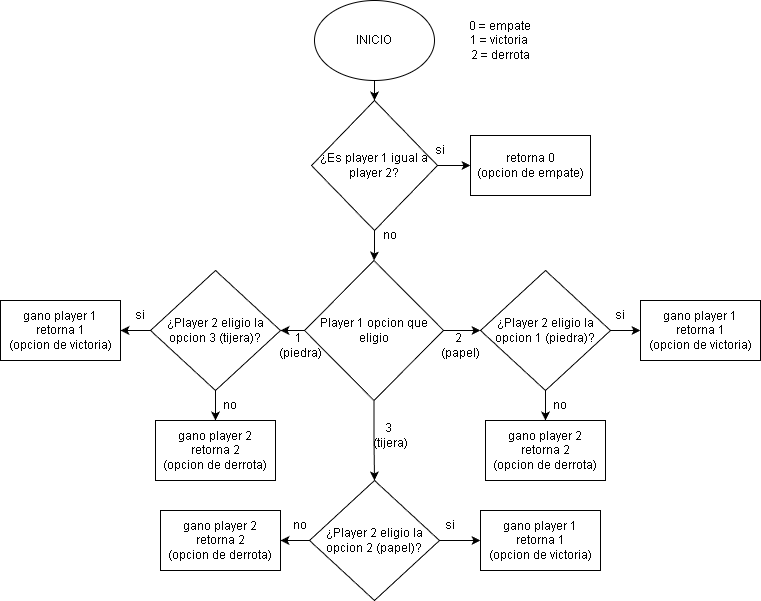

The diagram above was exported from draw.io. Its source (the exported page's mxGraphModel, read from the mxfile embedded in the PNG):
<mxGraphModel dx="749" dy="432" grid="1" gridSize="10" guides="1" tooltips="1" connect="1" arrows="1" fold="1" page="1" pageScale="1" pageWidth="1169" pageHeight="827" math="0" shadow="0">
  <root>
    <mxCell id="0" />
    <mxCell id="1" parent="0" />
    <mxCell id="5P9mLUW4jambZiZQmSjr-5" edge="1" parent="1" source="5P9mLUW4jambZiZQmSjr-1" style="edgeStyle=orthogonalEdgeStyle;rounded=0;orthogonalLoop=1;jettySize=auto;html=1;" target="5P9mLUW4jambZiZQmSjr-4" value="">
      <mxGeometry relative="1" as="geometry" />
    </mxCell>
    <mxCell id="5P9mLUW4jambZiZQmSjr-1" parent="1" style="ellipse;whiteSpace=wrap;html=1;" value="INICIO" vertex="1">
      <mxGeometry height="80" width="120" x="354" y="20" as="geometry" />
    </mxCell>
    <mxCell id="5P9mLUW4jambZiZQmSjr-9" edge="1" parent="1" source="5P9mLUW4jambZiZQmSjr-4" style="edgeStyle=orthogonalEdgeStyle;rounded=0;orthogonalLoop=1;jettySize=auto;html=1;" target="5P9mLUW4jambZiZQmSjr-8" value="">
      <mxGeometry relative="1" as="geometry" />
    </mxCell>
    <mxCell id="5P9mLUW4jambZiZQmSjr-11" edge="1" parent="1" source="5P9mLUW4jambZiZQmSjr-4" style="edgeStyle=orthogonalEdgeStyle;rounded=0;orthogonalLoop=1;jettySize=auto;html=1;" target="5P9mLUW4jambZiZQmSjr-10" value="">
      <mxGeometry relative="1" as="geometry" />
    </mxCell>
    <mxCell id="5P9mLUW4jambZiZQmSjr-4" parent="1" style="rhombus;whiteSpace=wrap;html=1;" value="¿Es player 1 igual a player 2?" vertex="1">
      <mxGeometry height="130" width="126" x="351" y="120" as="geometry" />
    </mxCell>
    <mxCell id="5P9mLUW4jambZiZQmSjr-8" parent="1" style="whiteSpace=wrap;html=1;" value="retorna 0&lt;div&gt;(opcion de empate)&lt;/div&gt;" vertex="1">
      <mxGeometry height="60" width="120" x="510" y="155" as="geometry" />
    </mxCell>
    <mxCell id="5P9mLUW4jambZiZQmSjr-13" edge="1" parent="1" source="5P9mLUW4jambZiZQmSjr-10" style="edgeStyle=orthogonalEdgeStyle;rounded=0;orthogonalLoop=1;jettySize=auto;html=1;" value="">
      <mxGeometry relative="1" as="geometry">
        <mxPoint x="520" y="350" as="targetPoint" />
      </mxGeometry>
    </mxCell>
    <mxCell id="5P9mLUW4jambZiZQmSjr-27" edge="1" parent="1" source="5P9mLUW4jambZiZQmSjr-10" style="edgeStyle=orthogonalEdgeStyle;rounded=0;orthogonalLoop=1;jettySize=auto;html=1;exitX=0;exitY=0.5;exitDx=0;exitDy=0;entryX=1;entryY=0.5;entryDx=0;entryDy=0;" target="5P9mLUW4jambZiZQmSjr-26">
      <mxGeometry relative="1" as="geometry" />
    </mxCell>
    <mxCell id="5P9mLUW4jambZiZQmSjr-38" edge="1" parent="1" source="5P9mLUW4jambZiZQmSjr-10" style="edgeStyle=orthogonalEdgeStyle;rounded=0;orthogonalLoop=1;jettySize=auto;html=1;exitX=0.5;exitY=1;exitDx=0;exitDy=0;entryX=0.5;entryY=0;entryDx=0;entryDy=0;" target="5P9mLUW4jambZiZQmSjr-36">
      <mxGeometry relative="1" as="geometry" />
    </mxCell>
    <mxCell id="5P9mLUW4jambZiZQmSjr-10" parent="1" style="rhombus;whiteSpace=wrap;html=1;" value="Player 1 opcion que eligio" vertex="1">
      <mxGeometry height="140" width="139" x="344" y="280" as="geometry" />
    </mxCell>
    <mxCell id="5P9mLUW4jambZiZQmSjr-14" parent="1" style="text;html=1;whiteSpace=wrap;strokeColor=none;fillColor=none;align=center;verticalAlign=middle;rounded=0;" value="2&amp;nbsp;&lt;div&gt;(papel)&lt;/div&gt;" vertex="1">
      <mxGeometry height="30" width="60" x="470" y="350" as="geometry" />
    </mxCell>
    <mxCell id="5P9mLUW4jambZiZQmSjr-19" edge="1" parent="1" source="5P9mLUW4jambZiZQmSjr-17" style="edgeStyle=orthogonalEdgeStyle;rounded=0;orthogonalLoop=1;jettySize=auto;html=1;" target="5P9mLUW4jambZiZQmSjr-18" value="">
      <mxGeometry relative="1" as="geometry" />
    </mxCell>
    <mxCell id="5P9mLUW4jambZiZQmSjr-23" edge="1" parent="1" source="5P9mLUW4jambZiZQmSjr-17" style="edgeStyle=orthogonalEdgeStyle;rounded=0;orthogonalLoop=1;jettySize=auto;html=1;" target="5P9mLUW4jambZiZQmSjr-22" value="">
      <mxGeometry relative="1" as="geometry" />
    </mxCell>
    <mxCell id="5P9mLUW4jambZiZQmSjr-17" parent="1" style="rhombus;whiteSpace=wrap;html=1;" value="¿Player 2 eligio la opcion 1 (piedra)?" vertex="1">
      <mxGeometry height="120" width="130" x="520" y="290" as="geometry" />
    </mxCell>
    <mxCell id="5P9mLUW4jambZiZQmSjr-18" parent="1" style="whiteSpace=wrap;html=1;" value="gano player 1&lt;div&gt;retorna 1&lt;/div&gt;&lt;div&gt;(opcion de victoria)&lt;/div&gt;" vertex="1">
      <mxGeometry height="60" width="120" x="680" y="320" as="geometry" />
    </mxCell>
    <mxCell id="5P9mLUW4jambZiZQmSjr-20" parent="1" style="text;html=1;whiteSpace=wrap;strokeColor=none;fillColor=none;align=center;verticalAlign=middle;rounded=0;" value="si" vertex="1">
      <mxGeometry height="30" width="60" x="630" y="320" as="geometry" />
    </mxCell>
    <mxCell id="5P9mLUW4jambZiZQmSjr-22" parent="1" style="whiteSpace=wrap;html=1;" value="gano player 2&lt;div&gt;&lt;span style=&quot;background-color: transparent; color: light-dark(rgb(0, 0, 0), rgb(255, 255, 255));&quot;&gt;retorna 2&lt;/span&gt;&lt;div&gt;(opcion de derrota)&lt;/div&gt;&lt;/div&gt;" vertex="1">
      <mxGeometry height="60" width="120" x="525" y="440" as="geometry" />
    </mxCell>
    <mxCell id="5P9mLUW4jambZiZQmSjr-24" parent="1" style="text;html=1;whiteSpace=wrap;strokeColor=none;fillColor=none;align=center;verticalAlign=middle;rounded=0;" value="0 = empate&lt;div&gt;1 = victoria&amp;nbsp;&lt;/div&gt;&lt;div&gt;2 = derrota&lt;/div&gt;" vertex="1">
      <mxGeometry height="30" width="80" x="500" y="45" as="geometry" />
    </mxCell>
    <mxCell id="5P9mLUW4jambZiZQmSjr-25" parent="1" style="text;html=1;whiteSpace=wrap;strokeColor=none;fillColor=none;align=center;verticalAlign=middle;rounded=0;" value="no" vertex="1">
      <mxGeometry height="30" width="60" x="570" y="410" as="geometry" />
    </mxCell>
    <mxCell id="5P9mLUW4jambZiZQmSjr-30" edge="1" parent="1" source="5P9mLUW4jambZiZQmSjr-26" style="edgeStyle=orthogonalEdgeStyle;rounded=0;orthogonalLoop=1;jettySize=auto;html=1;exitX=0;exitY=0.5;exitDx=0;exitDy=0;entryX=1;entryY=0.5;entryDx=0;entryDy=0;">
      <mxGeometry relative="1" as="geometry">
        <mxPoint x="160" y="350" as="targetPoint" />
      </mxGeometry>
    </mxCell>
    <mxCell id="5P9mLUW4jambZiZQmSjr-33" edge="1" parent="1" source="5P9mLUW4jambZiZQmSjr-26" style="edgeStyle=orthogonalEdgeStyle;rounded=0;orthogonalLoop=1;jettySize=auto;html=1;exitX=0.5;exitY=1;exitDx=0;exitDy=0;entryX=0.5;entryY=0;entryDx=0;entryDy=0;" target="5P9mLUW4jambZiZQmSjr-32">
      <mxGeometry relative="1" as="geometry" />
    </mxCell>
    <mxCell id="5P9mLUW4jambZiZQmSjr-26" parent="1" style="rhombus;whiteSpace=wrap;html=1;" value="¿Player 2 eligio la opcion 3 (tijera)?" vertex="1">
      <mxGeometry height="120" width="130" x="190" y="290" as="geometry" />
    </mxCell>
    <mxCell id="5P9mLUW4jambZiZQmSjr-28" parent="1" style="text;html=1;whiteSpace=wrap;strokeColor=none;fillColor=none;align=center;verticalAlign=middle;rounded=0;" value="1&amp;nbsp;&lt;div&gt;(piedra)&lt;/div&gt;" vertex="1">
      <mxGeometry height="30" width="60" x="310" y="350" as="geometry" />
    </mxCell>
    <mxCell id="5P9mLUW4jambZiZQmSjr-31" parent="1" style="whiteSpace=wrap;html=1;" value="gano player 1&lt;div&gt;retorna 1&lt;/div&gt;&lt;div&gt;(opcion de victoria)&lt;/div&gt;" vertex="1">
      <mxGeometry height="60" width="120" x="40" y="320" as="geometry" />
    </mxCell>
    <mxCell id="5P9mLUW4jambZiZQmSjr-32" parent="1" style="whiteSpace=wrap;html=1;" value="gano player 2&lt;div&gt;&lt;span style=&quot;background-color: transparent; color: light-dark(rgb(0, 0, 0), rgb(255, 255, 255));&quot;&gt;retorna 2&lt;/span&gt;&lt;div&gt;(opcion de derrota)&lt;/div&gt;&lt;/div&gt;" vertex="1">
      <mxGeometry height="60" width="120" x="195" y="440" as="geometry" />
    </mxCell>
    <mxCell id="5P9mLUW4jambZiZQmSjr-34" parent="1" style="text;html=1;whiteSpace=wrap;strokeColor=none;fillColor=none;align=center;verticalAlign=middle;rounded=0;" value="no" vertex="1">
      <mxGeometry height="30" width="60" x="240" y="410" as="geometry" />
    </mxCell>
    <mxCell id="5P9mLUW4jambZiZQmSjr-35" parent="1" style="text;html=1;whiteSpace=wrap;strokeColor=none;fillColor=none;align=center;verticalAlign=middle;rounded=0;" value="si" vertex="1">
      <mxGeometry height="30" width="60" x="150" y="320" as="geometry" />
    </mxCell>
    <mxCell id="5P9mLUW4jambZiZQmSjr-45" edge="1" parent="1" source="5P9mLUW4jambZiZQmSjr-36" style="edgeStyle=orthogonalEdgeStyle;rounded=0;orthogonalLoop=1;jettySize=auto;html=1;exitX=1;exitY=0.5;exitDx=0;exitDy=0;entryX=0;entryY=0.5;entryDx=0;entryDy=0;" target="5P9mLUW4jambZiZQmSjr-43">
      <mxGeometry relative="1" as="geometry" />
    </mxCell>
    <mxCell id="5P9mLUW4jambZiZQmSjr-46" edge="1" parent="1" source="5P9mLUW4jambZiZQmSjr-36" style="edgeStyle=orthogonalEdgeStyle;rounded=0;orthogonalLoop=1;jettySize=auto;html=1;exitX=0;exitY=0.5;exitDx=0;exitDy=0;entryX=1;entryY=0.5;entryDx=0;entryDy=0;" target="5P9mLUW4jambZiZQmSjr-44">
      <mxGeometry relative="1" as="geometry" />
    </mxCell>
    <mxCell id="5P9mLUW4jambZiZQmSjr-36" parent="1" style="rhombus;whiteSpace=wrap;html=1;" value="¿Player 2 eligio la opcion 2 (papel)?" vertex="1">
      <mxGeometry height="120" width="130" x="349" y="500" as="geometry" />
    </mxCell>
    <mxCell id="5P9mLUW4jambZiZQmSjr-39" parent="1" style="text;html=1;whiteSpace=wrap;strokeColor=none;fillColor=none;align=center;verticalAlign=middle;rounded=0;" value="3&amp;nbsp;&lt;div&gt;(tijera)&lt;/div&gt;" vertex="1">
      <mxGeometry height="30" width="60" x="400" y="440" as="geometry" />
    </mxCell>
    <mxCell id="5P9mLUW4jambZiZQmSjr-43" parent="1" style="whiteSpace=wrap;html=1;" value="gano player 1&lt;div&gt;retorna 1&lt;/div&gt;&lt;div&gt;(opcion de victoria)&lt;/div&gt;" vertex="1">
      <mxGeometry height="60" width="120" x="520" y="530" as="geometry" />
    </mxCell>
    <mxCell id="5P9mLUW4jambZiZQmSjr-44" parent="1" style="whiteSpace=wrap;html=1;" value="gano player 2&lt;div&gt;&lt;span style=&quot;background-color: transparent; color: light-dark(rgb(0, 0, 0), rgb(255, 255, 255));&quot;&gt;retorna 2&lt;/span&gt;&lt;div&gt;(opcion de derrota)&lt;/div&gt;&lt;/div&gt;" vertex="1">
      <mxGeometry height="60" width="120" x="200" y="530" as="geometry" />
    </mxCell>
    <mxCell id="5P9mLUW4jambZiZQmSjr-47" parent="1" style="text;html=1;whiteSpace=wrap;strokeColor=none;fillColor=none;align=center;verticalAlign=middle;rounded=0;" value="no" vertex="1">
      <mxGeometry height="30" width="60" x="310" y="530" as="geometry" />
    </mxCell>
    <mxCell id="5P9mLUW4jambZiZQmSjr-53" parent="1" style="text;html=1;whiteSpace=wrap;strokeColor=none;fillColor=none;align=center;verticalAlign=middle;rounded=0;" value="si" vertex="1">
      <mxGeometry height="30" width="60" x="460" y="530" as="geometry" />
    </mxCell>
    <mxCell id="5P9mLUW4jambZiZQmSjr-55" parent="1" style="text;html=1;whiteSpace=wrap;strokeColor=none;fillColor=none;align=center;verticalAlign=middle;rounded=0;" value="si" vertex="1">
      <mxGeometry height="30" width="60" x="450" y="155" as="geometry" />
    </mxCell>
    <mxCell id="5P9mLUW4jambZiZQmSjr-56" parent="1" style="text;html=1;whiteSpace=wrap;strokeColor=none;fillColor=none;align=center;verticalAlign=middle;rounded=0;" value="no" vertex="1">
      <mxGeometry height="30" width="60" x="400" y="240" as="geometry" />
    </mxCell>
  </root>
</mxGraphModel>